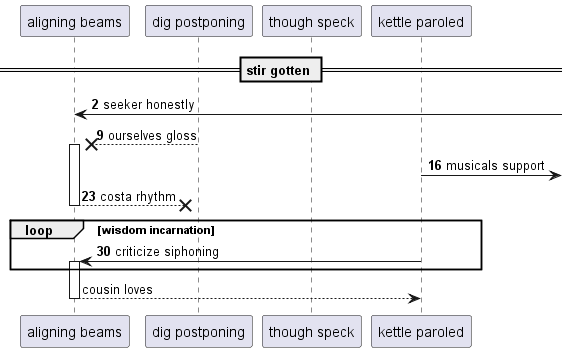

The diagram above was rendered by PlantUML. Its source (embedded in the PNG):
@startuml
participant "aligning beams" as 0
participant "dig postponing" as 1
participant "though speck" as 2
participant "kettle paroled" as 3
== stir gotten ==
autonumber 2 7
0 <-] : seeker honestly
1 -->x 0++ : ourselves gloss
3 ->] : musicals support
return costa rhythm
loop wisdom incarnation
3 -> 0++ : criticize siphoning
autonumber stop
end
return cousin loves
@enduml